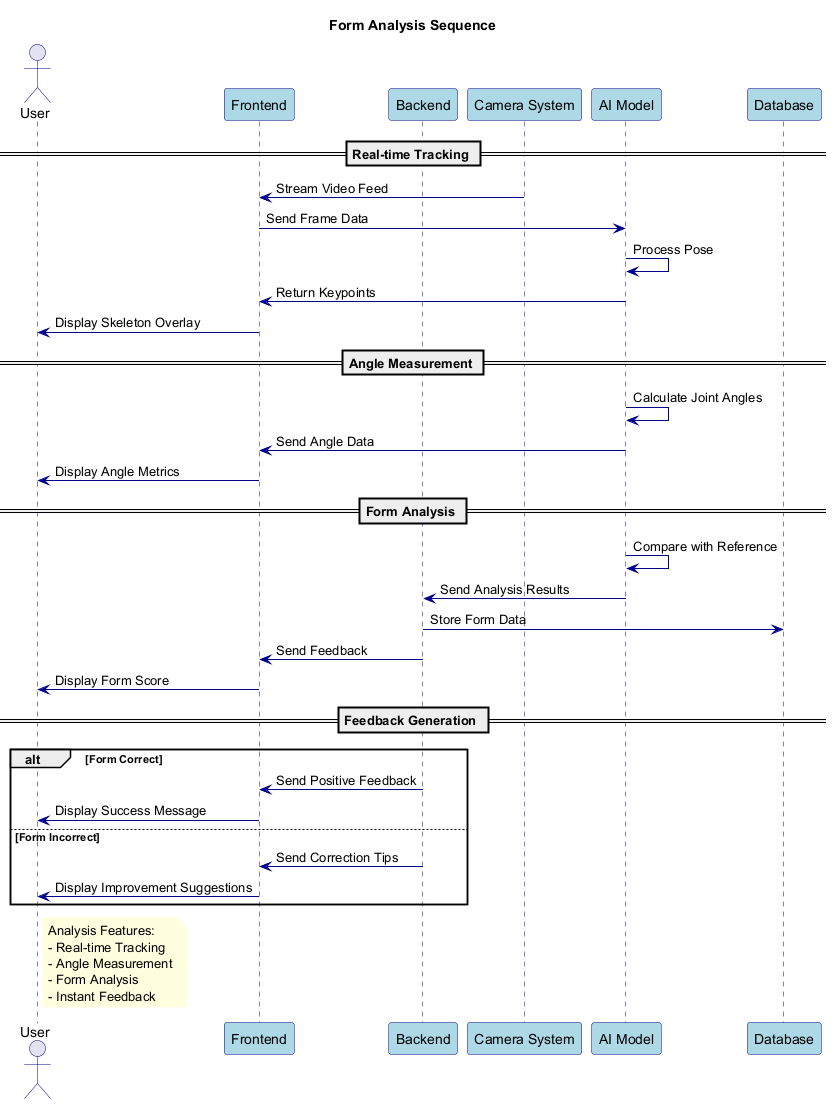

The diagram above was rendered by PlantUML. Its source (embedded in the PNG):
@startuml FormAnalysis

' Styling
skinparam backgroundColor white
skinparam sequence {
    ArrowColor DarkBlue
    ActorBorderColor DarkBlue
    LifeLineBorderColor DarkBlue
    ParticipantBorderColor DarkBlue
    ParticipantBackgroundColor LightBlue
}
skinparam note {
    BackgroundColor LightYellow
    BorderColor DarkYellow
    FontColor Black
}

title Form Analysis Sequence

actor User
participant "Frontend" as FE
participant "Backend" as BE
participant "Camera System" as CS
participant "AI Model" as AI
participant "Database" as DB

== Real-time Tracking ==

CS -> FE: Stream Video Feed
FE -> AI: Send Frame Data
AI -> AI: Process Pose
AI -> FE: Return Keypoints
FE -> User: Display Skeleton Overlay

== Angle Measurement ==

AI -> AI: Calculate Joint Angles
AI -> FE: Send Angle Data
FE -> User: Display Angle Metrics

== Form Analysis ==

AI -> AI: Compare with Reference
AI -> BE: Send Analysis Results
BE -> DB: Store Form Data
BE -> FE: Send Feedback
FE -> User: Display Form Score

== Feedback Generation ==

alt Form Correct
    BE -> FE: Send Positive Feedback
    FE -> User: Display Success Message
else Form Incorrect
    BE -> FE: Send Correction Tips
    FE -> User: Display Improvement Suggestions
end

note right of User
  Analysis Features:
  - Real-time Tracking
  - Angle Measurement
  - Form Analysis
  - Instant Feedback
end note

@enduml